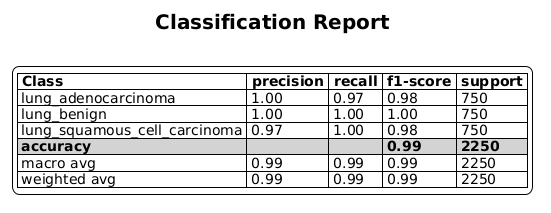

The diagram above was rendered by PlantUML. Its source (embedded in the PNG):
@startuml
skinparam titleFontSize 20
skinparam backgroundcolor white

title Classification Report

legend
|= Class |= precision |= recall |= f1-score |= support |
| lung_adenocarcinoma | 1.00 | 0.97 | 0.98 | 750 |
| lung_benign | 1.00 | 1.00 | 1.00 | 750 |
| lung_squamous_cell_carcinoma | 0.97 | 1.00 | 0.98 | 750 |
<#lightgrey>| **accuracy** | | | **0.99** | **2250** |
| macro avg | 0.99 | 0.99 | 0.99 | 2250 |
| weighted avg | 0.99 | 0.99 | 0.99 | 2250 |
end legend
@enduml